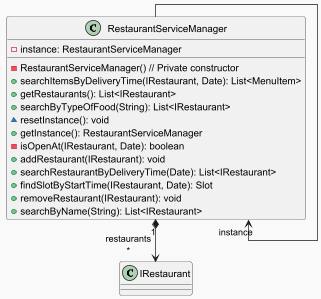

The diagram above was rendered by PlantUML. Its source (embedded in the PNG):
@startuml
!theme mars
top to bottom direction
skinparam linetype ortho

class RestaurantServiceManager {
  - instance: RestaurantServiceManager
  - RestaurantServiceManager() // Private constructor
  + searchItemsByDeliveryTime(IRestaurant, Date): List<MenuItem>
  + getRestaurants(): List<IRestaurant>
  + searchByTypeOfFood(String): List<IRestaurant>
  ~ resetInstance(): void
  + getInstance(): RestaurantServiceManager
  - isOpenAt(IRestaurant, Date): boolean
  + addRestaurant(IRestaurant): void
  + searchRestaurantByDeliveryTime(Date): List<IRestaurant>
  + findSlotByStartTime(IRestaurant, Date): Slot
  + removeRestaurant(IRestaurant): void
  + searchByName(String): List<IRestaurant>
}

RestaurantServiceManager --> "instance\n" RestaurantServiceManager
RestaurantServiceManager "1" *--> "restaurants\n*" IRestaurant

@enduml